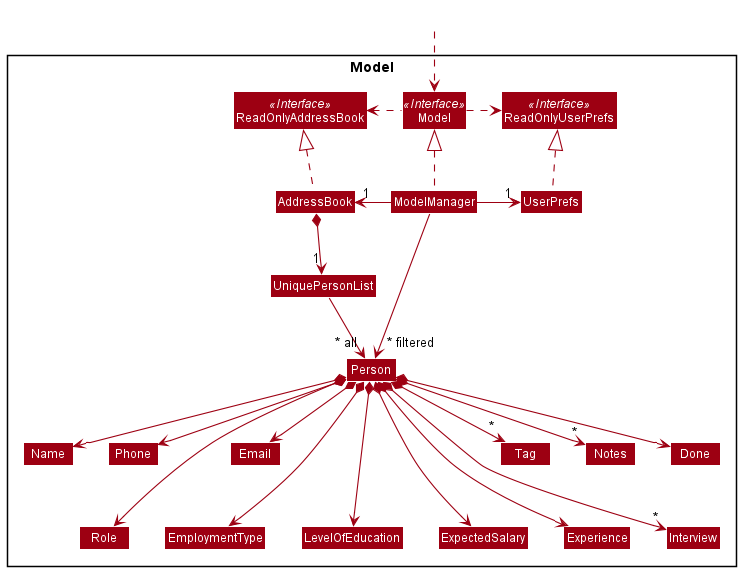

The diagram above was rendered by PlantUML. Its source (embedded in the PNG):
@startuml
!include style.puml
skinparam arrowThickness 1.1
skinparam arrowColor MODEL_COLOR
skinparam classBackgroundColor MODEL_COLOR

Package Model <<Rectangle>>{
Interface ReadOnlyAddressBook <<Interface>>
Interface ReadOnlyUserPrefs <<Interface>>
Interface Model <<Interface>>
Class AddressBook
Class ReadOnlyAddressBook
Class Model
Class ModelManager
Class UserPrefs
Class ReadOnlyUserPrefs


Class UniquePersonList
Class Person
Class Name
Class Phone
Class Email
Class Role
Class EmploymentType
Class ExpectedSalary
Class LevelOfEducation
Class Experience
Class Tag
Class Interview
Class Notes
Class Done

}

Class HiddenOutside #FFFFFF
HiddenOutside ..> Model

AddressBook .up.|> ReadOnlyAddressBook

ModelManager .up.|> Model
Model .right.> ReadOnlyUserPrefs
Model .left.> ReadOnlyAddressBook
ModelManager -left-> "1" AddressBook
ModelManager -right-> "1" UserPrefs
UserPrefs .up.|> ReadOnlyUserPrefs

AddressBook *--> "1" UniquePersonList
UniquePersonList --> "~* all" Person
Person *--> Name
Person *--> Phone
Person *--> Email
Person *--> Role
Person *--> EmploymentType
Person *--> ExpectedSalary
Person *--> LevelOfEducation
Person *--> Experience
Person *--> "*" Tag
Person *--> "*" Interview
Person *--> "*" Notes
Person *--> Done

Name -[hidden]right-> Phone
Role -[hidden]up-> Email
EmploymentType -[hidden]left-> Role
LevelOfEducation -[hidden]left-> EmploymentType
ExpectedSalary -[hidden]left-> LevelOfEducation
Experience -[hidden]left-> ExpectedSalary
Interview -[hidden]left-> Experience

ModelManager -->"~* filtered" Person
@enduml